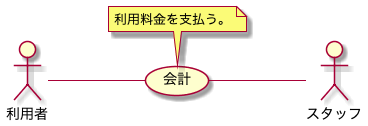

The diagram above was rendered by PlantUML. Its source (embedded in the PNG):
@startuml BusinessUsecase

left to right direction

actor 利用者
actor スタッフ

利用者 -- (会計)
(会計) -- スタッフ

note top of (会計)
利用料金を支払う。
end note

@enduml